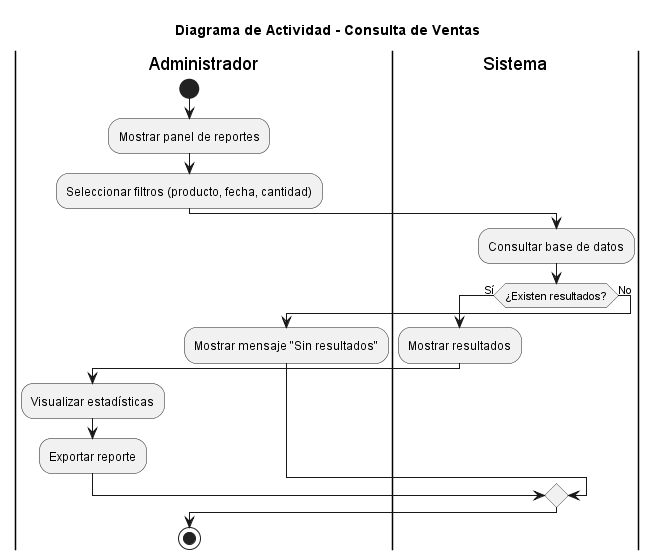

The diagram above was rendered by PlantUML. Its source (embedded in the PNG):
@startuml
title Diagrama de Actividad - Consulta de Ventas

|Administrador|
start
:Mostrar panel de reportes;

|Administrador|
:Seleccionar filtros (producto, fecha, cantidad);

|Sistema|
:Consultar base de datos;

if (¿Existen resultados?) then (Sí)
  :Mostrar resultados;
  |Administrador|
  :Visualizar estadísticas;
  :Exportar reporte;
else (No)
  :Mostrar mensaje "Sin resultados";
endif

stop
@enduml